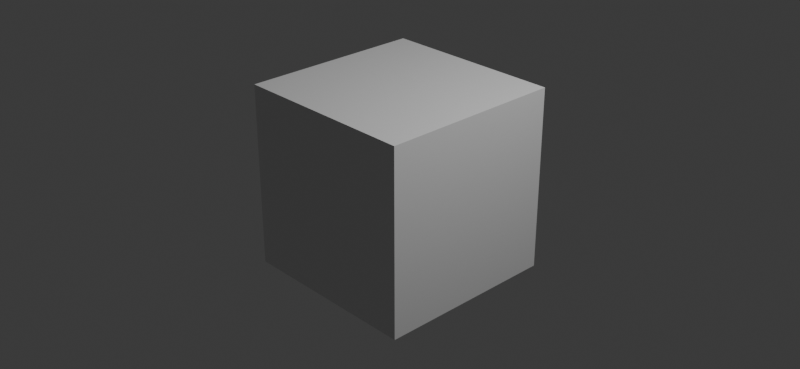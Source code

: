 # Source: node_transform_bicubic.blend  (saved by Blender 4.2.19; exported with 4.5.12 LTS)
import bpy
from mathutils import Matrix  # noqa: F401  (used for matrix-valued properties, if any)

bpy.ops.wm.read_factory_settings(use_empty=True)
scene = bpy.context.scene
scene.name = 'Scene'

# ---- collections
col_collection = bpy.data.collections.new('Collection'); scene.collection.children.link(col_collection)

# ---- materials (node trees are filled in below, after node groups)
mat_material = bpy.data.materials.new('Material')
mat_material.alpha_threshold = 0.0
mat_material.use_transparent_shadow = False
mat_material.roughness = 0.5
mat_material.line_color = (0.0, 0.0, 0.0, 1.0)

# ---- material node trees
mat_material.use_nodes = True; mat_material.node_tree.nodes.clear()
_N = mat_material.node_tree.nodes; _L = mat_material.node_tree.links
n0 = _N.new('ShaderNodeOutputMaterial'); n0.name = 'Material Output'; n0.location = (300, 300)
n1 = _N.new('ShaderNodeBsdfPrincipled'); n1.name = 'Principled BSDF'; n1.location = (10, 300)
n1.inputs[3].default_value = 1.45
_L.new(n1.outputs[0], n0.inputs[0])
n0.is_active_output = True

# ---- world
world_world = bpy.data.worlds.new('World'); scene.world = world_world
world_world.use_nodes = True; world_world.node_tree.nodes.clear()
_N = world_world.node_tree.nodes; _L = world_world.node_tree.links
n0 = _N.new('ShaderNodeOutputWorld'); n0.name = 'World Output'; n0.location = (300, 300)
n1 = _N.new('ShaderNodeBackground'); n1.name = 'Background'; n1.location = (10, 300)
n1.inputs[0].default_value = (0.05088, 0.05088, 0.05088, 1.0)
_L.new(n1.outputs[0], n0.inputs[0])
n0.is_active_output = True
world_world.color = (0.05088, 0.05088, 0.05088)
world_world.use_sun_shadow = False
world_world.sun_shadow_jitter_overblur = 0.0

# ---- cameras
cam_camera = bpy.data.cameras.new('Camera')
cam_camera.clip_end = 100.0
cam_camera.ortho_scale = 7.314

# ---- lights
light_light = bpy.data.lights.new('Light', 'POINT')
light_light.transmission_factor = 0.0
light_light.energy = 1000.0
light_light.shadow_soft_size = 0.1
light_light.shadow_filter_radius = 3.0
light_light.shadow_maximum_resolution = 0.006
light_light.use_absolute_resolution = True

# ---- meshes
me_cube = bpy.data.meshes.new('Cube')
me_cube.from_pydata([(1.0, 1.0, 1.0), (1.0, 1.0, -1.0), (1.0, -1.0, 1.0), (1.0, -1.0, -1.0), (-1.0, 1.0, 1.0), (-1.0, 1.0, -1.0), (-1.0, -1.0, 1.0), (-1.0, -1.0, -1.0)], [], [(0, 4, 6, 2), (3, 2, 6, 7), (7, 6, 4, 5), (5, 1, 3, 7), (1, 0, 2, 3), (5, 4, 0, 1)])
_uv = me_cube.uv_layers.new(name='UVMap')
_uv.uv.foreach_set('vector', [0.625, 0.5, 0.875, 0.5, 0.875, 0.75, 0.625, 0.75, 0.375, 0.75, 0.625, 0.75, 0.625, 1.0, 0.375, 1.0, 0.375, 0.0, 0.625, 0.0, 0.625, 0.25, 0.375, 0.25, 0.125, 0.5, 0.375, 0.5, 0.375, 0.75, 0.125, 0.75, 0.375, 0.5, 0.625, 0.5, 0.625, 0.75, 0.375, 0.75, 0.375, 0.25, 0.625, 0.25, 0.625, 0.5, 0.375, 0.5])
me_cube.materials.append(mat_material)
me_cube.use_mirror_vertex_groups = False
me_cube.update()

# ---- objects
ob_cube = bpy.data.objects.new('Cube', me_cube)
ob_light = bpy.data.objects.new('Light', light_light)
ob_camera = bpy.data.objects.new('Camera', cam_camera)

# ---- transforms, parenting, visibility, modifiers, constraints
ob_cube.location = (0.0, 0.0, 0.0)
ob_cube.lock_rotations_4d = False
ob_cube.empty_display_type = 'ARROWS'
ob_cube.lineart.crease_threshold = 0.0
ob_light.location = (4.076, 1.005, 5.904)
ob_light.rotation_euler = (0.6503, 0.05522, 1.866)
ob_light.lock_rotations_4d = False
ob_light.empty_display_type = 'ARROWS'
ob_light.color = (0.0, 0.0, 0.0, 0.0)
ob_light.lineart.crease_threshold = 0.0
ob_camera.location = (7.359, -6.926, 4.958)
ob_camera.rotation_euler = (1.109, 0.0, 0.8149)
ob_camera.lock_rotations_4d = False
ob_camera.empty_display_type = 'ARROWS'
ob_camera.color = (0.0, 0.0, 0.0, 0.0)
ob_camera.display_type = 'WIRE'
ob_camera.lineart.crease_threshold = 0.0

# ---- collection membership
col_collection.objects.link(ob_cube)
col_collection.objects.link(ob_light)
col_collection.objects.link(ob_camera)

# ---- scene / render settings (as saved in the file)
scene.camera = ob_camera
scene.frame_start = 1; scene.frame_end = 250; scene.frame_set(1)
scene.render.engine = 'BLENDER_EEVEE_NEXT'
scene.render.resolution_x = 256
scene.render.resolution_y = 118
scene.cycles.sampling_pattern = 'TABULATED_SOBOL'
scene.eevee.clamp_surface_indirect = 0.0
bpy.context.view_layer.update()
